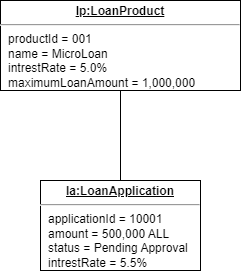

The diagram above was exported from draw.io. Its source (the exported page's mxGraphModel, read from the mxfile embedded in the PNG):
<mxGraphModel dx="1050" dy="557" grid="1" gridSize="10" guides="1" tooltips="1" connect="1" arrows="1" fold="1" page="1" pageScale="1" pageWidth="850" pageHeight="1100" math="0" shadow="0">
  <root>
    <mxCell id="0" />
    <mxCell id="1" parent="0" />
    <mxCell id="k9KFmEXwrEPqWjRfYiHs-1" value="&lt;p style=&quot;margin:0px;margin-top:4px;text-align:center;text-decoration:underline;&quot;&gt;&lt;b&gt;lp:LoanProduct&lt;/b&gt;&lt;/p&gt;&lt;hr&gt;&lt;p style=&quot;margin:0px;margin-left:8px;&quot;&gt;productId = 001&lt;br&gt;name = MicroLoan&lt;br&gt;intrestRate = 5.0%&lt;/p&gt;&lt;p style=&quot;margin:0px;margin-left:8px;&quot;&gt;maximumLoanAmount = 1,000,000&lt;/p&gt;" style="verticalAlign=top;align=left;overflow=fill;fontSize=12;fontFamily=Helvetica;html=1;whiteSpace=wrap;" parent="1" vertex="1">
      <mxGeometry x="310" y="100" width="240" height="90" as="geometry" />
    </mxCell>
    <mxCell id="k9KFmEXwrEPqWjRfYiHs-2" value="&lt;p style=&quot;margin:0px;margin-top:4px;text-align:center;text-decoration:underline;&quot;&gt;&lt;b&gt;la:LoanApplication&lt;/b&gt;&lt;/p&gt;&lt;hr&gt;&lt;p style=&quot;margin:0px;margin-left:8px;&quot;&gt;applicationId =&amp;nbsp;10001&lt;br&gt;amount = 500,000 ALL&lt;br&gt;status = Pending Approval&lt;/p&gt;&lt;p style=&quot;margin:0px;margin-left:8px;&quot;&gt;intrestRate = 5.5%&lt;/p&gt;" style="verticalAlign=top;align=left;overflow=fill;fontSize=12;fontFamily=Helvetica;html=1;whiteSpace=wrap;" parent="1" vertex="1">
      <mxGeometry x="350" y="280" width="160" height="90" as="geometry" />
    </mxCell>
    <mxCell id="k9KFmEXwrEPqWjRfYiHs-3" value="" style="endArrow=none;html=1;edgeStyle=orthogonalEdgeStyle;rounded=0;exitX=0.5;exitY=1;exitDx=0;exitDy=0;entryX=0.5;entryY=0;entryDx=0;entryDy=0;" parent="1" source="k9KFmEXwrEPqWjRfYiHs-1" target="k9KFmEXwrEPqWjRfYiHs-2" edge="1">
      <mxGeometry relative="1" as="geometry">
        <mxPoint x="380" y="260" as="sourcePoint" />
        <mxPoint x="540" y="260" as="targetPoint" />
      </mxGeometry>
    </mxCell>
  </root>
</mxGraphModel>